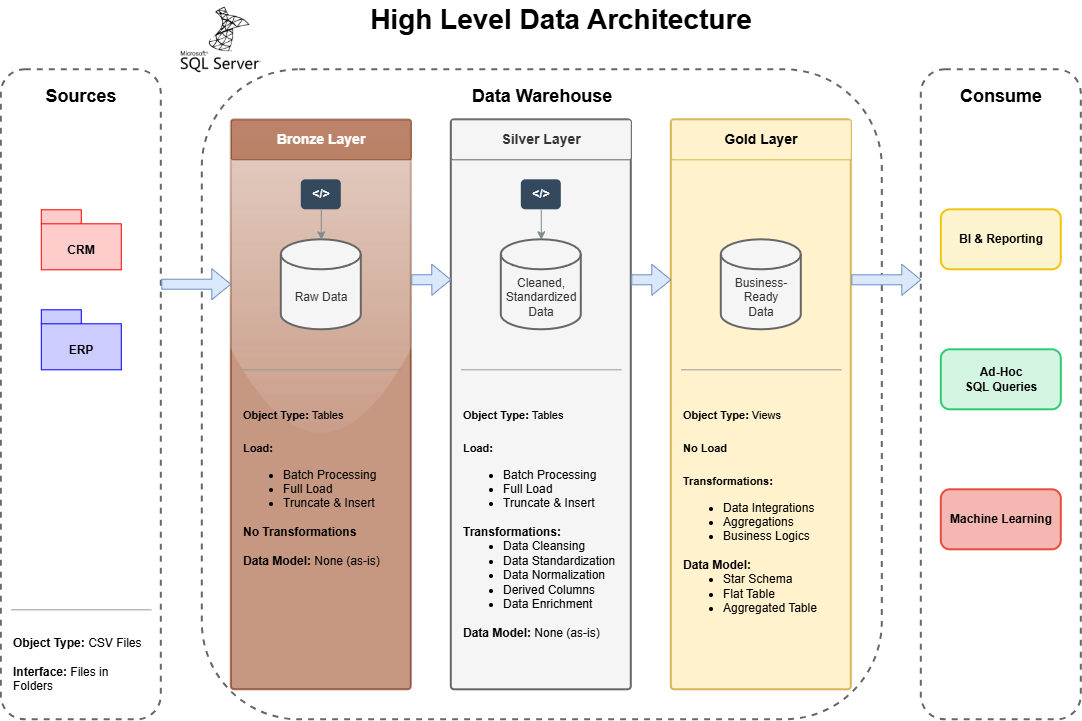

The diagram above was exported from draw.io. Its source (the exported page's mxGraphModel, read from the mxfile embedded in the PNG):
<mxGraphModel dx="1212" dy="736" grid="1" gridSize="10" guides="1" tooltips="1" connect="1" arrows="1" fold="1" page="1" pageScale="1" pageWidth="1169" pageHeight="827" math="0" shadow="0">
  <root>
    <mxCell id="0" />
    <mxCell id="1" parent="0" />
    <mxCell id="title" parent="1" style="text;html=1;strokeColor=none;fillColor=none;align=center;verticalAlign=middle;whiteSpace=wrap;rounded=0;" value="&lt;font style=&quot;font-size: 28px;&quot;&gt;&lt;b&gt;High Level Data Architecture&lt;/b&gt;&lt;/font&gt;" vertex="1">
      <mxGeometry height="40" width="440" x="380" y="30" as="geometry" />
    </mxCell>
    <mxCell id="sources_box" parent="1" style="rounded=1;whiteSpace=wrap;html=1;fillColor=none;dashed=1;verticalAlign=top;spacingTop=10;fontSize=18;strokeWidth=2;strokeColor=#666666;" value="&lt;b&gt;Sources&lt;/b&gt;" vertex="1">
      <mxGeometry height="650" width="160" x="40" y="100" as="geometry" />
    </mxCell>
    <mxCell id="dw_box" parent="1" style="rounded=1;whiteSpace=wrap;html=1;fillColor=none;dashed=1;verticalAlign=top;spacingTop=10;fontSize=18;strokeWidth=2;strokeColor=#666666;glass=0;" value="&lt;b&gt;Data Warehouse&lt;/b&gt;" vertex="1">
      <mxGeometry height="650" width="680" x="241" y="100" as="geometry" />
    </mxCell>
    <mxCell id="consume_box" parent="1" style="rounded=1;whiteSpace=wrap;html=1;fillColor=none;dashed=1;verticalAlign=top;spacingTop=10;fontSize=18;strokeWidth=2;strokeColor=#666666;" value="&lt;b&gt;Consume&lt;/b&gt;" vertex="1">
      <mxGeometry height="650" width="160" x="960" y="100" as="geometry" />
    </mxCell>
    <mxCell id="crm_icon" parent="1" style="shape=folder;fontStyle=1;spacingTop=10;tabWidth=40;tabHeight=14;tabPosition=left;html=1;whiteSpace=wrap;fillColor=#ffcccc;strokeColor=#ff0000;verticalAlign=bottom;spacingBottom=10;" value="CRM" vertex="1">
      <mxGeometry height="60" width="80" x="80" y="240" as="geometry" />
    </mxCell>
    <mxCell id="erp_icon" parent="1" style="shape=folder;fontStyle=1;spacingTop=10;tabWidth=40;tabHeight=14;tabPosition=left;html=1;whiteSpace=wrap;fillColor=#ccccff;strokeColor=#0000ff;verticalAlign=bottom;spacingBottom=10;" value="ERP" vertex="1">
      <mxGeometry height="60" width="80" x="80" y="340" as="geometry" />
    </mxCell>
    <mxCell id="sources_text" parent="1" style="text;html=1;strokeColor=none;fillColor=none;align=left;verticalAlign=top;whiteSpace=wrap;rounded=0;" value="&lt;b&gt;Object Type:&lt;/b&gt; CSV Files&lt;br&gt;&lt;br&gt;&lt;b&gt;Interface:&lt;/b&gt; Files in Folders" vertex="1">
      <mxGeometry height="80" width="140" x="50" y="660" as="geometry" />
    </mxCell>
    <mxCell id="sources_line" edge="1" parent="1" style="endArrow=none;html=1;rounded=0;strokeColor=#999999;" value="">
      <mxGeometry height="50" relative="1" width="50" as="geometry">
        <mxPoint x="50" y="640" as="sourcePoint" />
        <mxPoint x="190" y="640" as="targetPoint" />
      </mxGeometry>
    </mxCell>
    <mxCell id="bronze_box" parent="1" style="rounded=1;whiteSpace=wrap;html=1;fillColor=#a0522d;strokeColor=#6D1F00;arcSize=2;strokeWidth=2;glass=1;fontColor=#ffffff;opacity=60;" value="" vertex="1">
      <mxGeometry height="570" width="180" x="270" y="150" as="geometry" />
    </mxCell>
    <mxCell id="bronze_title" parent="1" style="rounded=1;whiteSpace=wrap;html=1;fillColor=#a0522d;strokeColor=#6D1F00;arcSize=5;fontSize=14;fontColor=#ffffff;opacity=60;" value="&lt;b&gt;Bronze Layer&lt;/b&gt;" vertex="1">
      <mxGeometry height="40" width="180" x="270" y="150" as="geometry" />
    </mxCell>
    <mxCell id="bronze_db" parent="1" style="shape=cylinder3;whiteSpace=wrap;html=1;boundedLbl=1;backgroundOutline=1;size=15;fillColor=#f5f5f5;strokeColor=#666666;strokeWidth=2;fontColor=#333333;" value="Raw Data" vertex="1">
      <mxGeometry height="90" width="80" x="320" y="270" as="geometry" />
    </mxCell>
    <mxCell id="bronze_text" parent="1" style="text;html=1;strokeColor=none;fillColor=none;align=left;verticalAlign=top;whiteSpace=wrap;rounded=0;" value="&lt;p style=&quot;line-height: 1.5; font-size:11px;&quot;&gt;&lt;b&gt;Object Type:&lt;/b&gt; Tables&lt;br&gt;&lt;br&gt;&lt;b&gt;Load:&lt;/b&gt;&lt;br&gt;&lt;ul style=&quot;margin-top:0;margin-bottom:0;&quot;&gt;&lt;li&gt;Batch Processing&lt;/li&gt;&lt;li&gt;Full Load&lt;/li&gt;&lt;li&gt;Truncate &amp;amp; Insert&lt;/li&gt;&lt;/ul&gt;&lt;br&gt;&lt;b&gt;No Transformations&lt;/b&gt;&lt;br&gt;&lt;br&gt;&lt;b&gt;Data Model:&lt;/b&gt; None (as-is)&lt;/p&gt;" vertex="1">
      <mxGeometry height="280" width="160" x="280" y="420" as="geometry" />
    </mxCell>
    <mxCell id="silver_box" parent="1" style="rounded=1;whiteSpace=wrap;html=1;fillColor=#f5f5f5;strokeColor=#666666;arcSize=2;strokeWidth=2;fontColor=#333333;" value="" vertex="1">
      <mxGeometry height="570" width="180" x="490" y="150" as="geometry" />
    </mxCell>
    <mxCell id="silver_title" parent="1" style="rounded=1;whiteSpace=wrap;html=1;fillColor=#f5f5f5;strokeColor=#666666;fontColor=#333333;arcSize=5;fontSize=14;" value="&lt;b&gt;Silver Layer&lt;/b&gt;" vertex="1">
      <mxGeometry height="40" width="180" x="490" y="150" as="geometry" />
    </mxCell>
    <mxCell id="silver_db" parent="1" style="shape=cylinder3;whiteSpace=wrap;html=1;boundedLbl=1;backgroundOutline=1;size=15;fillColor=#f5f5f5;strokeColor=#666666;strokeWidth=2;fontColor=#333333;" value="Cleaned, Standardized&lt;br&gt;Data" vertex="1">
      <mxGeometry height="90" width="80" x="540" y="270" as="geometry" />
    </mxCell>
    <mxCell id="silver_text" parent="1" style="text;html=1;strokeColor=none;fillColor=none;align=left;verticalAlign=top;whiteSpace=wrap;rounded=0;" value="&lt;p style=&quot;line-height: 1.5; font-size:11px;&quot;&gt;&lt;b&gt;Object Type:&lt;/b&gt; Tables&lt;br&gt;&lt;br&gt;&lt;b&gt;Load:&lt;/b&gt;&lt;br&gt;&lt;ul style=&quot;margin-top:0;margin-bottom:0;&quot;&gt;&lt;li&gt;Batch Processing&lt;/li&gt;&lt;li&gt;Full Load&lt;/li&gt;&lt;li&gt;Truncate &amp;amp; Insert&lt;/li&gt;&lt;/ul&gt;&lt;br&gt;&lt;b&gt;Transformations:&lt;/b&gt;&lt;br&gt;&lt;ul style=&quot;margin-top:0;margin-bottom:0;&quot;&gt;&lt;li&gt;Data Cleansing&lt;/li&gt;&lt;li&gt;Data Standardization&lt;/li&gt;&lt;li&gt;Data Normalization&lt;/li&gt;&lt;li&gt;Derived Columns&lt;/li&gt;&lt;li&gt;Data Enrichment&lt;/li&gt;&lt;/ul&gt;&lt;br&gt;&lt;b&gt;Data Model:&lt;/b&gt; None (as-is)&lt;/p&gt;" vertex="1">
      <mxGeometry height="280" width="160" x="500" y="420" as="geometry" />
    </mxCell>
    <mxCell id="gold_box" parent="1" style="rounded=1;whiteSpace=wrap;html=1;fillColor=#fff2cc;strokeColor=#d6b656;arcSize=2;strokeWidth=2;" value="" vertex="1">
      <mxGeometry height="570" width="180" x="710" y="150" as="geometry" />
    </mxCell>
    <mxCell id="gold_title" parent="1" style="rounded=1;whiteSpace=wrap;html=1;fillColor=#fff2cc;strokeColor=#d6b656;arcSize=5;fontSize=14;" value="&lt;b&gt;Gold Layer&lt;/b&gt;" vertex="1">
      <mxGeometry height="40" width="180" x="710" y="150" as="geometry" />
    </mxCell>
    <mxCell id="gold_db" parent="1" style="shape=cylinder3;whiteSpace=wrap;html=1;boundedLbl=1;backgroundOutline=1;size=15;fillColor=#f5f5f5;strokeColor=#666666;strokeWidth=2;fontColor=#333333;" value="Business-Ready&lt;br&gt;Data" vertex="1">
      <mxGeometry height="90" width="80" x="760" y="270" as="geometry" />
    </mxCell>
    <mxCell id="gold_text" parent="1" style="text;html=1;strokeColor=none;fillColor=none;align=left;verticalAlign=top;whiteSpace=wrap;rounded=0;" value="&lt;p style=&quot;line-height: 1.5; font-size:11px;&quot;&gt;&lt;b&gt;Object Type:&lt;/b&gt; Views&lt;br&gt;&lt;br&gt;&lt;b&gt;No Load&lt;/b&gt;&lt;br&gt;&lt;br&gt;&lt;b&gt;Transformations:&lt;/b&gt;&lt;br&gt;&lt;ul style=&quot;margin-top:0;margin-bottom:0;&quot;&gt;&lt;li&gt;Data Integrations&lt;/li&gt;&lt;li&gt;Aggregations&lt;/li&gt;&lt;li&gt;Business Logics&lt;/li&gt;&lt;/ul&gt;&lt;br&gt;&lt;b&gt;Data Model:&lt;/b&gt;&lt;br&gt;&lt;ul style=&quot;margin-top:0;margin-bottom:0;&quot;&gt;&lt;li&gt;Star Schema&lt;/li&gt;&lt;li&gt;Flat Table&lt;/li&gt;&lt;li&gt;Aggregated Table&lt;/li&gt;&lt;/ul&gt;&lt;/p&gt;" vertex="1">
      <mxGeometry height="280" width="160" x="720" y="420" as="geometry" />
    </mxCell>
    <mxCell id="bronze_line" edge="1" parent="1" style="endArrow=none;html=1;rounded=0;strokeColor=#999999;" value="">
      <mxGeometry height="50" relative="1" width="50" as="geometry">
        <mxPoint x="280" y="400" as="sourcePoint" />
        <mxPoint x="440" y="400" as="targetPoint" />
      </mxGeometry>
    </mxCell>
    <mxCell id="silver_line" edge="1" parent="1" style="endArrow=none;html=1;rounded=0;strokeColor=#999999;" value=" ">
      <mxGeometry height="50" relative="1" width="50" as="geometry">
        <mxPoint x="500" y="400" as="sourcePoint" />
        <mxPoint x="660" y="400" as="targetPoint" />
      </mxGeometry>
    </mxCell>
    <mxCell id="gold_line" edge="1" parent="1" style="endArrow=none;html=1;rounded=0;strokeColor=#999999;" value="">
      <mxGeometry height="50" relative="1" width="50" as="geometry">
        <mxPoint x="720" y="400" as="sourcePoint" />
        <mxPoint x="880" y="400" as="targetPoint" />
      </mxGeometry>
    </mxCell>
    <mxCell id="bronze_code" parent="1" style="rounded=1;whiteSpace=wrap;html=1;fillColor=#34495e;strokeColor=none;fontColor=#ffffff;fontStyle=1" value="&amp;lt;/&amp;gt;" vertex="1">
      <mxGeometry height="30" width="40" x="340" y="210" as="geometry" />
    </mxCell>
    <mxCell id="silver_code" parent="1" style="rounded=1;whiteSpace=wrap;html=1;fillColor=#34495e;strokeColor=none;fontColor=#ffffff;fontStyle=1" value="&amp;lt;/&amp;gt;" vertex="1">
      <mxGeometry height="30" width="40" x="560" y="210" as="geometry" />
    </mxCell>
    <mxCell id="b_code_arrow" edge="1" parent="1" source="bronze_code" style="endArrow=classic;html=1;rounded=0;exitX=0.5;exitY=1;exitDx=0;exitDy=0;entryX=0.5;entryY=0;entryDx=0;entryDy=0;entryPerimeter=0;strokeColor=#7f8c8d;" target="bronze_db" value="">
      <mxGeometry height="50" relative="1" width="50" as="geometry" />
    </mxCell>
    <mxCell id="s_code_arrow" edge="1" parent="1" source="silver_code" style="endArrow=classic;html=1;rounded=0;exitX=0.5;exitY=1;exitDx=0;exitDy=0;entryX=0.5;entryY=0;entryDx=0;entryDy=0;entryPerimeter=0;strokeColor=#7f8c8d;" target="silver_db" value="">
      <mxGeometry height="50" relative="1" width="50" as="geometry" />
    </mxCell>
    <mxCell id="bi_icon" parent="1" style="rounded=1;whiteSpace=wrap;html=1;fillColor=#fcf3cf;strokeColor=#f1c40f;strokeWidth=2;" value="&lt;b&gt;BI &amp;amp; Reporting&lt;/b&gt;" vertex="1">
      <mxGeometry height="60" width="120" x="980" y="240" as="geometry" />
    </mxCell>
    <mxCell id="adhoc_icon" parent="1" style="rounded=1;whiteSpace=wrap;html=1;fillColor=#d5f5e3;strokeColor=#2ecc71;strokeWidth=2;" value="&lt;b&gt;Ad-Hoc&lt;br&gt;SQL Queries&lt;/b&gt;" vertex="1">
      <mxGeometry height="60" width="120" x="980" y="380" as="geometry" />
    </mxCell>
    <mxCell id="ml_icon" parent="1" style="rounded=1;whiteSpace=wrap;html=1;fillColor=#f5b7b1;strokeColor=#e74c3c;strokeWidth=2;" value="&lt;b&gt;Machine Learning&lt;/b&gt;" vertex="1">
      <mxGeometry height="60" width="120" x="980" y="520" as="geometry" />
    </mxCell>
    <mxCell id="arrow1" edge="1" parent="1" style="shape=flexArrow;endArrow=classic;html=1;rounded=0;fillColor=#dae8fc;strokeColor=#6c8ebf;" value="">
      <mxGeometry height="50" relative="1" width="50" as="geometry">
        <mxPoint x="200" y="314.41" as="sourcePoint" />
        <mxPoint x="270" y="314.41" as="targetPoint" />
      </mxGeometry>
    </mxCell>
    <mxCell id="arrow2" edge="1" parent="1" style="shape=flexArrow;endArrow=classic;html=1;rounded=0;fillColor=#dae8fc;strokeColor=#6c8ebf;edgeStyle=elbowEdgeStyle;elbow=vertical;" value="">
      <mxGeometry height="50" relative="1" width="50" as="geometry">
        <mxPoint x="450" y="310" as="sourcePoint" />
        <mxPoint x="490" y="310" as="targetPoint" />
      </mxGeometry>
    </mxCell>
    <mxCell id="arrow3" edge="1" parent="1" style="shape=flexArrow;endArrow=classic;html=1;rounded=0;fillColor=#dae8fc;strokeColor=#6c8ebf;" value="">
      <mxGeometry height="50" relative="1" width="50" as="geometry">
        <mxPoint x="670" y="310" as="sourcePoint" />
        <mxPoint x="710" y="310" as="targetPoint" />
      </mxGeometry>
    </mxCell>
    <mxCell id="arrow4" edge="1" parent="1" style="shape=flexArrow;endArrow=classic;html=1;rounded=0;fillColor=#dae8fc;strokeColor=#6c8ebf;" value="">
      <mxGeometry height="50" relative="1" width="50" as="geometry">
        <mxPoint x="890" y="310" as="sourcePoint" />
        <mxPoint x="960" y="310" as="targetPoint" />
      </mxGeometry>
    </mxCell>
    <mxCell id="hivIMm2sVAq0STs7LL9B-1" parent="1" style="shape=image;verticalLabelPosition=bottom;labelBackgroundColor=default;verticalAlign=top;aspect=fixed;imageAspect=0;image=data:image/png,(base64 omitted: 38476 chars);" value="" vertex="1">
      <mxGeometry height="80" width="80" x="220" y="30" as="geometry" />
    </mxCell>
  </root>
</mxGraphModel>